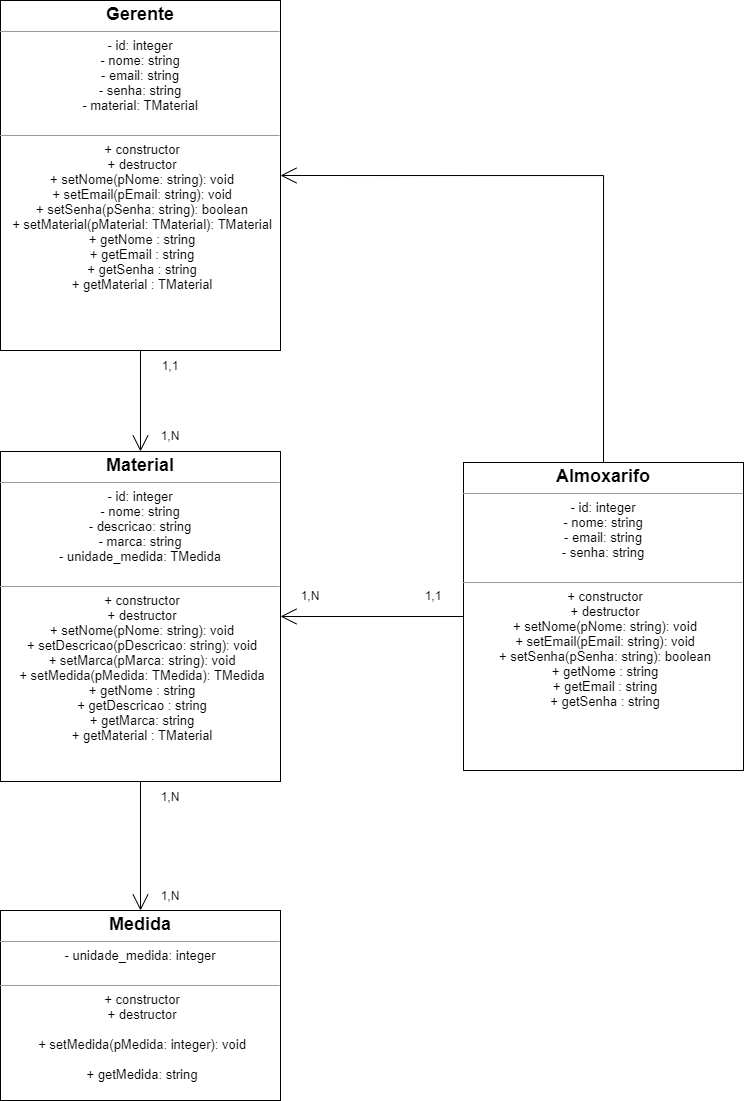

The diagram above was exported from draw.io. Its source (the exported page's mxGraphModel, read from the mxfile embedded in the PNG):
<mxGraphModel dx="2726" dy="646" grid="1" gridSize="10" guides="1" tooltips="1" connect="1" arrows="1" fold="1" page="1" pageScale="1" pageWidth="827" pageHeight="1169" math="0" shadow="0">
  <root>
    <mxCell id="0" />
    <mxCell id="1" parent="0" />
    <mxCell id="1SwrFWRcv7RNUG14MoWq-6" style="edgeStyle=none;curved=1;rounded=0;orthogonalLoop=1;jettySize=auto;html=1;exitX=0.5;exitY=1;exitDx=0;exitDy=0;entryX=0.5;entryY=0;entryDx=0;entryDy=0;fontSize=12;endArrow=open;startSize=14;endSize=14;sourcePerimeterSpacing=8;targetPerimeterSpacing=8;" parent="1" source="u0CthvLb06Zhxl75bKDy-3" target="1SwrFWRcv7RNUG14MoWq-2" edge="1">
      <mxGeometry relative="1" as="geometry" />
    </mxCell>
    <mxCell id="u0CthvLb06Zhxl75bKDy-3" value="&lt;p style=&quot;margin: 4px 0px 0px;&quot;&gt;&lt;b&gt;&lt;font style=&quot;font-size: 18px;&quot;&gt;Gerente&lt;/font&gt;&lt;/b&gt;&lt;/p&gt;&lt;hr size=&quot;1&quot;&gt;&lt;p style=&quot;margin:0px;margin-left:4px;&quot;&gt;&lt;/p&gt;&lt;div style=&quot;font-size: 13px;&quot;&gt;&lt;font style=&quot;font-size: 13px;&quot;&gt;- id: integer&lt;/font&gt;&lt;/div&gt;&lt;div style=&quot;font-size: 13px;&quot;&gt;&lt;font style=&quot;font-size: 13px;&quot;&gt;- nome: string&lt;/font&gt;&lt;/div&gt;&lt;font style=&quot;font-size: 13px;&quot;&gt;- email: string&lt;br&gt;&lt;span style=&quot;background-color: initial;&quot;&gt;- senha: string&lt;br&gt;&lt;/span&gt;- material: TMaterial&lt;br&gt;&lt;/font&gt;&lt;p style=&quot;margin: 0px 0px 0px 4px; font-size: 13px;&quot;&gt;&lt;font style=&quot;font-size: 13px;&quot;&gt;&lt;br&gt;&lt;/font&gt;&lt;/p&gt;&lt;hr style=&quot;font-size: 13px;&quot; size=&quot;1&quot;&gt;&lt;p style=&quot;margin: 0px 0px 0px 4px; font-size: 13px;&quot;&gt;&lt;font style=&quot;font-size: 13px;&quot;&gt;+ constructor&lt;br&gt;+ destructor&lt;/font&gt;&lt;/p&gt;&lt;p style=&quot;margin: 0px 0px 0px 4px; font-size: 13px;&quot;&gt;&lt;font style=&quot;font-size: 13px;&quot;&gt;+ setNome(pNome: string): void&lt;/font&gt;&lt;/p&gt;&lt;p style=&quot;margin: 0px 0px 0px 4px; font-size: 13px;&quot;&gt;&lt;font style=&quot;font-size: 13px;&quot;&gt;+ setEmail(pEmail: string): void&lt;/font&gt;&lt;/p&gt;&lt;p style=&quot;margin: 0px 0px 0px 4px; font-size: 13px;&quot;&gt;&lt;font style=&quot;font-size: 13px;&quot;&gt;+ setSenha(pSenha: string): boolean&lt;/font&gt;&lt;/p&gt;&lt;p style=&quot;margin: 0px 0px 0px 4px; font-size: 13px;&quot;&gt;&lt;font style=&quot;font-size: 13px;&quot;&gt;+ setMaterial(pMaterial: TMaterial): TMaterial&lt;/font&gt;&lt;/p&gt;&lt;p style=&quot;margin: 0px 0px 0px 4px; font-size: 13px;&quot;&gt;&lt;font style=&quot;font-size: 13px;&quot;&gt;+ getNome : string&lt;/font&gt;&lt;/p&gt;&lt;p style=&quot;margin: 0px 0px 0px 4px; font-size: 13px;&quot;&gt;&lt;font style=&quot;font-size: 13px;&quot;&gt;+ getEmail : string&lt;/font&gt;&lt;/p&gt;&lt;p style=&quot;margin: 0px 0px 0px 4px; font-size: 13px;&quot;&gt;&lt;font style=&quot;font-size: 13px;&quot;&gt;+ getSenha : string&lt;/font&gt;&lt;/p&gt;&lt;p style=&quot;margin: 0px 0px 0px 4px; font-size: 13px;&quot;&gt;&lt;font style=&quot;font-size: 13px;&quot;&gt;+ getMaterial : TMaterial&lt;/font&gt;&lt;/p&gt;" style="verticalAlign=top;align=center;overflow=fill;fontSize=12;fontFamily=Helvetica;html=1;" parent="1" vertex="1">
      <mxGeometry x="-1570" y="50" width="280" height="350" as="geometry" />
    </mxCell>
    <mxCell id="1SwrFWRcv7RNUG14MoWq-10" style="edgeStyle=none;curved=1;rounded=0;orthogonalLoop=1;jettySize=auto;html=1;exitX=0;exitY=0.5;exitDx=0;exitDy=0;entryX=1;entryY=0.5;entryDx=0;entryDy=0;fontSize=12;endArrow=open;startSize=14;endSize=14;sourcePerimeterSpacing=8;targetPerimeterSpacing=8;" parent="1" source="1SwrFWRcv7RNUG14MoWq-1" target="1SwrFWRcv7RNUG14MoWq-2" edge="1">
      <mxGeometry relative="1" as="geometry" />
    </mxCell>
    <mxCell id="1SwrFWRcv7RNUG14MoWq-11" style="edgeStyle=orthogonalEdgeStyle;rounded=0;orthogonalLoop=1;jettySize=auto;html=1;exitX=0.5;exitY=0;exitDx=0;exitDy=0;entryX=1;entryY=0.5;entryDx=0;entryDy=0;fontSize=12;endArrow=open;startSize=14;endSize=14;sourcePerimeterSpacing=8;targetPerimeterSpacing=8;" parent="1" source="1SwrFWRcv7RNUG14MoWq-1" target="u0CthvLb06Zhxl75bKDy-3" edge="1">
      <mxGeometry relative="1" as="geometry" />
    </mxCell>
    <mxCell id="1SwrFWRcv7RNUG14MoWq-1" value="&lt;p style=&quot;margin: 4px 0px 0px;&quot;&gt;&lt;b&gt;&lt;font style=&quot;font-size: 18px;&quot;&gt;Almoxarifo&lt;/font&gt;&lt;/b&gt;&lt;/p&gt;&lt;hr size=&quot;1&quot;&gt;&lt;p style=&quot;margin:0px;margin-left:4px;&quot;&gt;&lt;/p&gt;&lt;div style=&quot;font-size: 13px;&quot;&gt;- id: integer&lt;/div&gt;&lt;div style=&quot;font-size: 13px;&quot;&gt;&lt;font style=&quot;font-size: 13px;&quot;&gt;- nome: string&lt;/font&gt;&lt;/div&gt;&lt;font style=&quot;font-size: 13px;&quot;&gt;- email: string&lt;br&gt;&lt;span style=&quot;background-color: initial;&quot;&gt;- senha: string&lt;/span&gt;&lt;br&gt;&lt;/font&gt;&lt;p style=&quot;margin: 0px 0px 0px 4px; font-size: 13px;&quot;&gt;&lt;font style=&quot;font-size: 13px;&quot;&gt;&lt;br&gt;&lt;/font&gt;&lt;/p&gt;&lt;hr style=&quot;font-size: 13px;&quot; size=&quot;1&quot;&gt;&lt;p style=&quot;margin: 0px 0px 0px 4px; font-size: 13px;&quot;&gt;&lt;font style=&quot;font-size: 13px;&quot;&gt;+ constructor&lt;br&gt;+ destructor&lt;/font&gt;&lt;/p&gt;&lt;p style=&quot;margin: 0px 0px 0px 4px; font-size: 13px;&quot;&gt;&lt;span style=&quot;background-color: initial;&quot;&gt;+ setNome(pNome: string): void&lt;/span&gt;&lt;br&gt;&lt;/p&gt;&lt;p style=&quot;margin: 0px 0px 0px 4px; font-size: 13px;&quot;&gt;&lt;font style=&quot;font-size: 13px;&quot;&gt;+ setEmail(pEmail: string): void&lt;/font&gt;&lt;/p&gt;&lt;p style=&quot;margin: 0px 0px 0px 4px; font-size: 13px;&quot;&gt;&lt;font style=&quot;font-size: 13px;&quot;&gt;+ setSenha(pSenha: string): boolean&lt;/font&gt;&lt;/p&gt;&lt;p style=&quot;margin: 0px 0px 0px 4px; font-size: 13px;&quot;&gt;&lt;span style=&quot;background-color: initial;&quot;&gt;+ getNome : string&lt;/span&gt;&lt;br&gt;&lt;/p&gt;&lt;p style=&quot;margin: 0px 0px 0px 4px; font-size: 13px;&quot;&gt;&lt;font style=&quot;font-size: 13px;&quot;&gt;+ getEmail : string&lt;/font&gt;&lt;/p&gt;&lt;p style=&quot;margin: 0px 0px 0px 4px; font-size: 13px;&quot;&gt;&lt;font style=&quot;font-size: 13px;&quot;&gt;+ getSenha : string&lt;/font&gt;&lt;/p&gt;" style="verticalAlign=top;align=center;overflow=fill;fontSize=12;fontFamily=Helvetica;html=1;" parent="1" vertex="1">
      <mxGeometry x="-1107" y="512" width="280" height="308" as="geometry" />
    </mxCell>
    <mxCell id="1SwrFWRcv7RNUG14MoWq-9" style="edgeStyle=none;curved=1;rounded=0;orthogonalLoop=1;jettySize=auto;html=1;exitX=0.5;exitY=1;exitDx=0;exitDy=0;entryX=0.5;entryY=0;entryDx=0;entryDy=0;fontSize=12;endArrow=open;startSize=14;endSize=14;sourcePerimeterSpacing=8;targetPerimeterSpacing=8;" parent="1" source="1SwrFWRcv7RNUG14MoWq-2" target="1SwrFWRcv7RNUG14MoWq-5" edge="1">
      <mxGeometry relative="1" as="geometry" />
    </mxCell>
    <mxCell id="1SwrFWRcv7RNUG14MoWq-2" value="&lt;p style=&quot;margin: 4px 0px 0px;&quot;&gt;&lt;span style=&quot;font-size: 18px;&quot;&gt;&lt;b&gt;Material&lt;/b&gt;&lt;/span&gt;&lt;/p&gt;&lt;hr size=&quot;1&quot;&gt;&lt;p style=&quot;margin:0px;margin-left:4px;&quot;&gt;&lt;/p&gt;&lt;div style=&quot;font-size: 13px;&quot;&gt;&lt;font style=&quot;font-size: 13px;&quot;&gt;- id: integer&lt;/font&gt;&lt;/div&gt;&lt;div style=&quot;font-size: 13px;&quot;&gt;&lt;font style=&quot;font-size: 13px;&quot;&gt;- nome: string&lt;/font&gt;&lt;/div&gt;&lt;font style=&quot;font-size: 13px;&quot;&gt;- descricao: string&lt;br&gt;&lt;span style=&quot;background-color: initial;&quot;&gt;- marca: string&lt;br&gt;&lt;/span&gt;- unidade_medida: TMedida&lt;br&gt;&lt;/font&gt;&lt;p style=&quot;margin: 0px 0px 0px 4px; font-size: 13px;&quot;&gt;&lt;font style=&quot;font-size: 13px;&quot;&gt;&lt;br&gt;&lt;/font&gt;&lt;/p&gt;&lt;hr style=&quot;font-size: 13px;&quot; size=&quot;1&quot;&gt;&lt;p style=&quot;margin: 0px 0px 0px 4px; font-size: 13px;&quot;&gt;&lt;font style=&quot;font-size: 13px;&quot;&gt;+ constructor&lt;br&gt;+ destructor&lt;/font&gt;&lt;/p&gt;&lt;p style=&quot;margin: 0px 0px 0px 4px; font-size: 13px;&quot;&gt;&lt;font style=&quot;font-size: 13px;&quot;&gt;+ setNome(pNome: string): void&lt;/font&gt;&lt;/p&gt;&lt;p style=&quot;margin: 0px 0px 0px 4px; font-size: 13px;&quot;&gt;&lt;font style=&quot;font-size: 13px;&quot;&gt;+ setDescricao(pDescricao: string): void&lt;/font&gt;&lt;/p&gt;&lt;p style=&quot;margin: 0px 0px 0px 4px; font-size: 13px;&quot;&gt;&lt;font style=&quot;font-size: 13px;&quot;&gt;+ setMarca(pMarca: string): void&lt;/font&gt;&lt;/p&gt;&lt;p style=&quot;margin: 0px 0px 0px 4px; font-size: 13px;&quot;&gt;&lt;font style=&quot;font-size: 13px;&quot;&gt;+ setMedida(pMedida: TMedida): TMedida&lt;/font&gt;&lt;/p&gt;&lt;p style=&quot;margin: 0px 0px 0px 4px; font-size: 13px;&quot;&gt;&lt;font style=&quot;font-size: 13px;&quot;&gt;+ getNome : string&lt;/font&gt;&lt;/p&gt;&lt;p style=&quot;margin: 0px 0px 0px 4px; font-size: 13px;&quot;&gt;&lt;font style=&quot;font-size: 13px;&quot;&gt;+ getDescricao : string&lt;/font&gt;&lt;/p&gt;&lt;p style=&quot;margin: 0px 0px 0px 4px; font-size: 13px;&quot;&gt;&lt;font style=&quot;font-size: 13px;&quot;&gt;+ getMarca: string&lt;/font&gt;&lt;/p&gt;&lt;p style=&quot;margin: 0px 0px 0px 4px; font-size: 13px;&quot;&gt;&lt;font style=&quot;font-size: 13px;&quot;&gt;+ getMaterial : TMaterial&lt;/font&gt;&lt;/p&gt;" style="verticalAlign=top;align=center;overflow=fill;fontSize=12;fontFamily=Helvetica;html=1;" parent="1" vertex="1">
      <mxGeometry x="-1570" y="501" width="280" height="330" as="geometry" />
    </mxCell>
    <mxCell id="1SwrFWRcv7RNUG14MoWq-5" value="&lt;p style=&quot;margin: 4px 0px 0px;&quot;&gt;&lt;span style=&quot;font-size: 18px;&quot;&gt;&lt;b&gt;Medida&lt;/b&gt;&lt;/span&gt;&lt;/p&gt;&lt;hr size=&quot;1&quot;&gt;&lt;p style=&quot;margin:0px;margin-left:4px;&quot;&gt;&lt;/p&gt;&lt;div style=&quot;font-size: 13px;&quot;&gt;&lt;/div&gt;&lt;font style=&quot;font-size: 13px;&quot;&gt;- unidade_medida: integer&lt;br&gt;&lt;/font&gt;&lt;p style=&quot;margin: 0px 0px 0px 4px; font-size: 13px;&quot;&gt;&lt;font style=&quot;font-size: 13px;&quot;&gt;&lt;br&gt;&lt;/font&gt;&lt;/p&gt;&lt;hr style=&quot;font-size: 13px;&quot; size=&quot;1&quot;&gt;&lt;p style=&quot;margin: 0px 0px 0px 4px; font-size: 13px;&quot;&gt;&lt;font style=&quot;font-size: 13px;&quot;&gt;+ constructor&lt;br&gt;+ destructor&lt;/font&gt;&lt;/p&gt;&lt;p style=&quot;margin: 0px 0px 0px 4px; font-size: 13px;&quot;&gt;&lt;font style=&quot;font-size: 13px;&quot;&gt;&lt;br&gt;&lt;/font&gt;&lt;/p&gt;&lt;p style=&quot;margin: 0px 0px 0px 4px; font-size: 13px;&quot;&gt;&lt;font style=&quot;font-size: 13px;&quot;&gt;+ setMedida(pMedida: integer): void&lt;/font&gt;&lt;/p&gt;&lt;p style=&quot;margin: 0px 0px 0px 4px; font-size: 13px;&quot;&gt;&lt;br&gt;&lt;/p&gt;&lt;p style=&quot;margin: 0px 0px 0px 4px; font-size: 13px;&quot;&gt;&lt;font style=&quot;font-size: 13px;&quot;&gt;+ getMedida: string&lt;/font&gt;&lt;/p&gt;" style="verticalAlign=top;align=center;overflow=fill;fontSize=12;fontFamily=Helvetica;html=1;" parent="1" vertex="1">
      <mxGeometry x="-1570" y="960" width="280" height="190" as="geometry" />
    </mxCell>
    <mxCell id="MZmu9qPHU9FPl0GZP8lq-6" value="1,1" style="text;html=1;strokeColor=none;fillColor=none;align=center;verticalAlign=middle;whiteSpace=wrap;rounded=0;" parent="1" vertex="1">
      <mxGeometry x="-1430" y="400" width="60" height="30" as="geometry" />
    </mxCell>
    <mxCell id="MZmu9qPHU9FPl0GZP8lq-7" value="1,N" style="text;html=1;strokeColor=none;fillColor=none;align=center;verticalAlign=middle;whiteSpace=wrap;rounded=0;" parent="1" vertex="1">
      <mxGeometry x="-1430" y="470" width="60" height="30" as="geometry" />
    </mxCell>
    <mxCell id="MZmu9qPHU9FPl0GZP8lq-8" style="edgeStyle=orthogonalEdgeStyle;rounded=0;orthogonalLoop=1;jettySize=auto;html=1;exitX=0.5;exitY=1;exitDx=0;exitDy=0;" parent="1" source="MZmu9qPHU9FPl0GZP8lq-6" target="MZmu9qPHU9FPl0GZP8lq-6" edge="1">
      <mxGeometry relative="1" as="geometry" />
    </mxCell>
    <mxCell id="MZmu9qPHU9FPl0GZP8lq-9" value="1,N" style="text;html=1;strokeColor=none;fillColor=none;align=center;verticalAlign=middle;whiteSpace=wrap;rounded=0;" parent="1" vertex="1">
      <mxGeometry x="-1290" y="630" width="60" height="30" as="geometry" />
    </mxCell>
    <mxCell id="MZmu9qPHU9FPl0GZP8lq-10" value="1,1&lt;span style=&quot;color: rgba(0, 0, 0, 0); font-family: monospace; font-size: 0px; text-align: start;&quot;&gt;%3CmxGraphModel%3E%3Croot%3E%3CmxCell%20id%3D%220%22%2F%3E%3CmxCell%20id%3D%221%22%20parent%3D%220%22%2F%3E%3CmxCell%20id%3D%222%22%20value%3D%221%2CN%22%20style%3D%22text%3Bhtml%3D1%3BstrokeColor%3Dnone%3BfillColor%3Dnone%3Balign%3Dcenter%3BverticalAlign%3Dmiddle%3BwhiteSpace%3Dwrap%3Brounded%3D0%3B%22%20vertex%3D%221%22%20parent%3D%221%22%3E%3CmxGeometry%20x%3D%22-1290%22%20y%3D%22620%22%20width%3D%2260%22%20height%3D%2230%22%20as%3D%22geometry%22%2F%3E%3C%2FmxCell%3E%3C%2Froot%3E%3C%2FmxGraphModel%3E&lt;/span&gt;" style="text;html=1;strokeColor=none;fillColor=none;align=center;verticalAlign=middle;whiteSpace=wrap;rounded=0;" parent="1" vertex="1">
      <mxGeometry x="-1167" y="630" width="60" height="30" as="geometry" />
    </mxCell>
    <mxCell id="MZmu9qPHU9FPl0GZP8lq-11" value="1,N" style="text;html=1;strokeColor=none;fillColor=none;align=center;verticalAlign=middle;whiteSpace=wrap;rounded=0;" parent="1" vertex="1">
      <mxGeometry x="-1430" y="831" width="60" height="30" as="geometry" />
    </mxCell>
    <mxCell id="MZmu9qPHU9FPl0GZP8lq-12" value="1,N" style="text;html=1;strokeColor=none;fillColor=none;align=center;verticalAlign=middle;whiteSpace=wrap;rounded=0;" parent="1" vertex="1">
      <mxGeometry x="-1430" y="930" width="60" height="30" as="geometry" />
    </mxCell>
  </root>
</mxGraphModel>